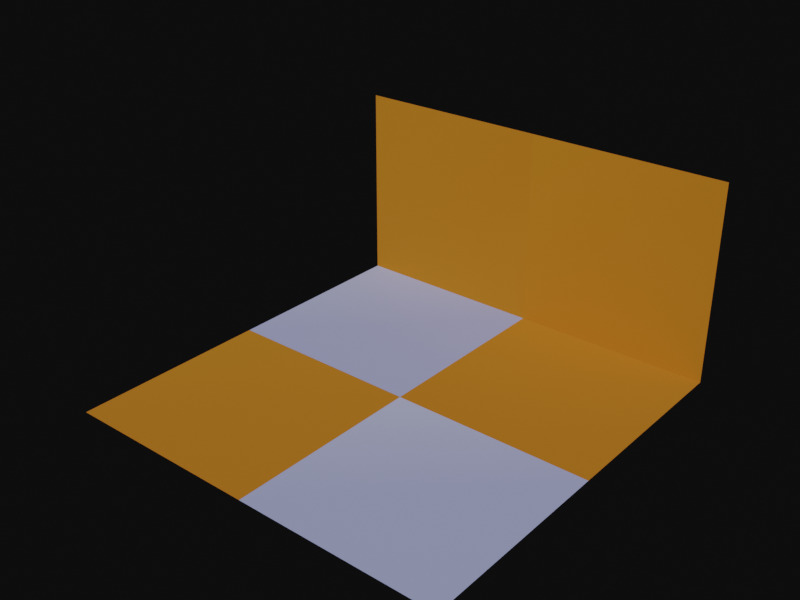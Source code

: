 # Source: level_new.blend  (saved by Blender 4.1.24; exported with 4.5.12 LTS)
import bpy
from mathutils import Matrix  # noqa: F401  (used for matrix-valued properties, if any)

bpy.ops.wm.read_factory_settings(use_empty=True)
scene = bpy.context.scene
scene.name = 'Scene'

# ---- collections
col_collection = bpy.data.collections.new('Collection'); scene.collection.children.link(col_collection)

# ---- materials (node trees are filled in below, after node groups)
mat_untextured = bpy.data.materials.new('Untextured')
mat_untextured.use_transparent_shadow = False

# ---- material node trees
mat_untextured.use_nodes = True; mat_untextured.node_tree.nodes.clear()
_N = mat_untextured.node_tree.nodes; _L = mat_untextured.node_tree.links
n0 = _N.new('ShaderNodeBsdfPrincipled'); n0.name = 'Principled BSDF'; n0.location = (10, 300)
n0.inputs[2].default_value = 1.0
n1 = _N.new('ShaderNodeOutputMaterial'); n1.name = 'Material Output'; n1.location = (300, 300)
n2 = _N.new('ShaderNodeVertexColor'); n2.name = 'Color Attribute'; n2.location = (-298, 212)
_L.new(n0.outputs[0], n1.inputs[0])
_L.new(n2.outputs[0], n0.inputs[0])
n1.is_active_output = True

# ---- world
world_world = bpy.data.worlds.new('World'); scene.world = world_world
world_world.use_nodes = True; world_world.node_tree.nodes.clear()
_N = world_world.node_tree.nodes; _L = world_world.node_tree.links
n0 = _N.new('ShaderNodeOutputWorld'); n0.name = 'World Output'; n0.location = (300, 300)
n1 = _N.new('ShaderNodeBackground'); n1.name = 'Background'; n1.location = (10, 300)
n1.inputs[0].default_value = (0.004007, 0.004007, 0.004007, 1.0)
n2 = _N.new('ShaderNodeVolumeScatter'); n2.name = 'Volume Scatter'; n2.location = (49, 99)
n2.width = 140
_L.new(n1.outputs[0], n0.inputs[0])
n0.is_active_output = True
world_world.color = (0.05088, 0.05088, 0.05088)
world_world.use_sun_shadow = False
world_world.sun_shadow_jitter_overblur = 0.0

# ---- meshes
me_plane_002 = bpy.data.meshes.new('Plane.002')
me_plane_002.from_pydata([(-2048.0, -2048.0, 0.0), (2048.0, -2048.0, 0.0), (-2048.0, 2048.0, 0.0), (2048.0, 2048.0, 0.0)], [], [(0, 1, 3, 2)])
_uv = me_plane_002.uv_layers.new(name='UVMap')
_uv.uv.foreach_set('vector', [0.0, 0.0, 1.0, 0.0, 1.0, 1.0, 0.0, 1.0])
_ca = me_plane_002.color_attributes.new('Attribute', 'BYTE_COLOR', 'CORNER')
_ca.data.foreach_set('color', [0.3515, 0.3864, 0.6584, 1.0, 0.3515, 0.3864, 0.6584, 1.0, 0.3515, 0.3864, 0.6584, 1.0, 0.4452, 0.4793, 0.7231, 1.0])
me_plane_002.materials.append(mat_untextured)
me_plane_002.update()
me_plane_003 = bpy.data.meshes.new('Plane.003')
me_plane_003.from_pydata([(-2048.0, -2048.0, 0.0), (2048.0, -2048.0, 0.0), (-2048.0, 2048.0, 0.0), (2048.0, 2048.0, 0.0)], [], [(0, 1, 3, 2)])
_uv = me_plane_003.uv_layers.new(name='UVMap')
_uv.uv.foreach_set('vector', [0.0, 0.0, 1.0, 0.0, 1.0, 1.0, 0.0, 1.0])
_ca = me_plane_003.color_attributes.new('Attribute', 'BYTE_COLOR', 'CORNER')
_ca.data.foreach_set('color', [0.4969, 0.1714, 0.001821, 1.0, 0.491, 0.1683, 0.001518, 1.0, 0.4969, 0.1746, 0.001821, 1.0, 0.5089, 0.1878, 0.002428, 1.0])
me_plane_003.materials.append(mat_untextured)
me_plane_003.update()

# ---- objects
ob_tilea = bpy.data.objects.new('TileA', me_plane_002)
ob_tileb = bpy.data.objects.new('TileB', me_plane_003)
ob_tileb_001 = bpy.data.objects.new('TileB.001', me_plane_003)
ob_tileb_002 = bpy.data.objects.new('TileB.002', me_plane_003)
ob_tilea_001 = bpy.data.objects.new('TileA.001', me_plane_002)
ob_tileb_003 = bpy.data.objects.new('TileB.003', me_plane_003)

# ---- transforms, parenting, visibility, modifiers, constraints
ob_tilea.location = (2.424, 0.3729, 0.4075)
ob_tileb.location = (0.0, 2048.0, 2048.0)
ob_tileb.rotation_euler = (1.571, -0.0, 0.0)
ob_tileb_001.location = (0.0, -4096.0, 0.0)
ob_tileb_002.location = (4096.0, 0.0, 0.0)
ob_tilea_001.location = (4096.0, -4096.0, 0.0)
ob_tileb_003.location = (4096.0, 2048.0, 2048.0)
ob_tileb_003.rotation_euler = (1.571, -0.0, 0.0)

# ---- collection membership
scene.collection.objects.link(ob_tilea)
scene.collection.objects.link(ob_tileb)
scene.collection.objects.link(ob_tileb_001)
scene.collection.objects.link(ob_tileb_002)
scene.collection.objects.link(ob_tilea_001)
scene.collection.objects.link(ob_tileb_003)

# ---- scene / render settings (as saved in the file)
scene.frame_start = 1; scene.frame_end = 250; scene.frame_set(0)
scene.render.engine = 'BLENDER_EEVEE_NEXT'
scene.render.image_settings.color_mode = 'RGB'
scene.render.resolution_x = 1280
scene.render.resolution_y = 960
scene.render.preview_pixel_size = '8'
scene.render.filter_size = 0.1
scene.cycles.sampling_pattern = 'TABULATED_SOBOL'
scene.cycles.use_light_tree = False
scene.eevee.use_gtao = True
scene.eevee.ray_tracing_options.trace_max_roughness = 0.0
scene.view_settings.view_transform = 'Filmic'
bpy.context.view_layer.update()

# ---- added for rendering (the .blend has no active camera and no usable light): camera, sun
cam_auto = bpy.data.cameras.new('AutoCamera')
cam_auto.lens = 50.0
cam_auto.sensor_width = 36.0
cam_auto.clip_end = 199532.0
ob_auto_camera = bpy.data.objects.new('AutoCamera', cam_auto)
scene.collection.objects.link(ob_auto_camera)
ob_auto_camera.location = (13417.4, -15691.1, 11143.5)
ob_auto_camera.rotation_euler = (1.09748, -7.21219e-08, 0.694738)
scene.camera = ob_auto_camera
light_auto_sun = bpy.data.lights.new('AutoSun', 'SUN')
light_auto_sun.energy = 3.0
light_auto_sun.angle = 0.0523599
ob_auto_sun = bpy.data.objects.new('AutoSun', light_auto_sun)
scene.collection.objects.link(ob_auto_sun)
ob_auto_sun.rotation_euler = (0.872665, 0.174533, 0.523599)
bpy.context.view_layer.update()
